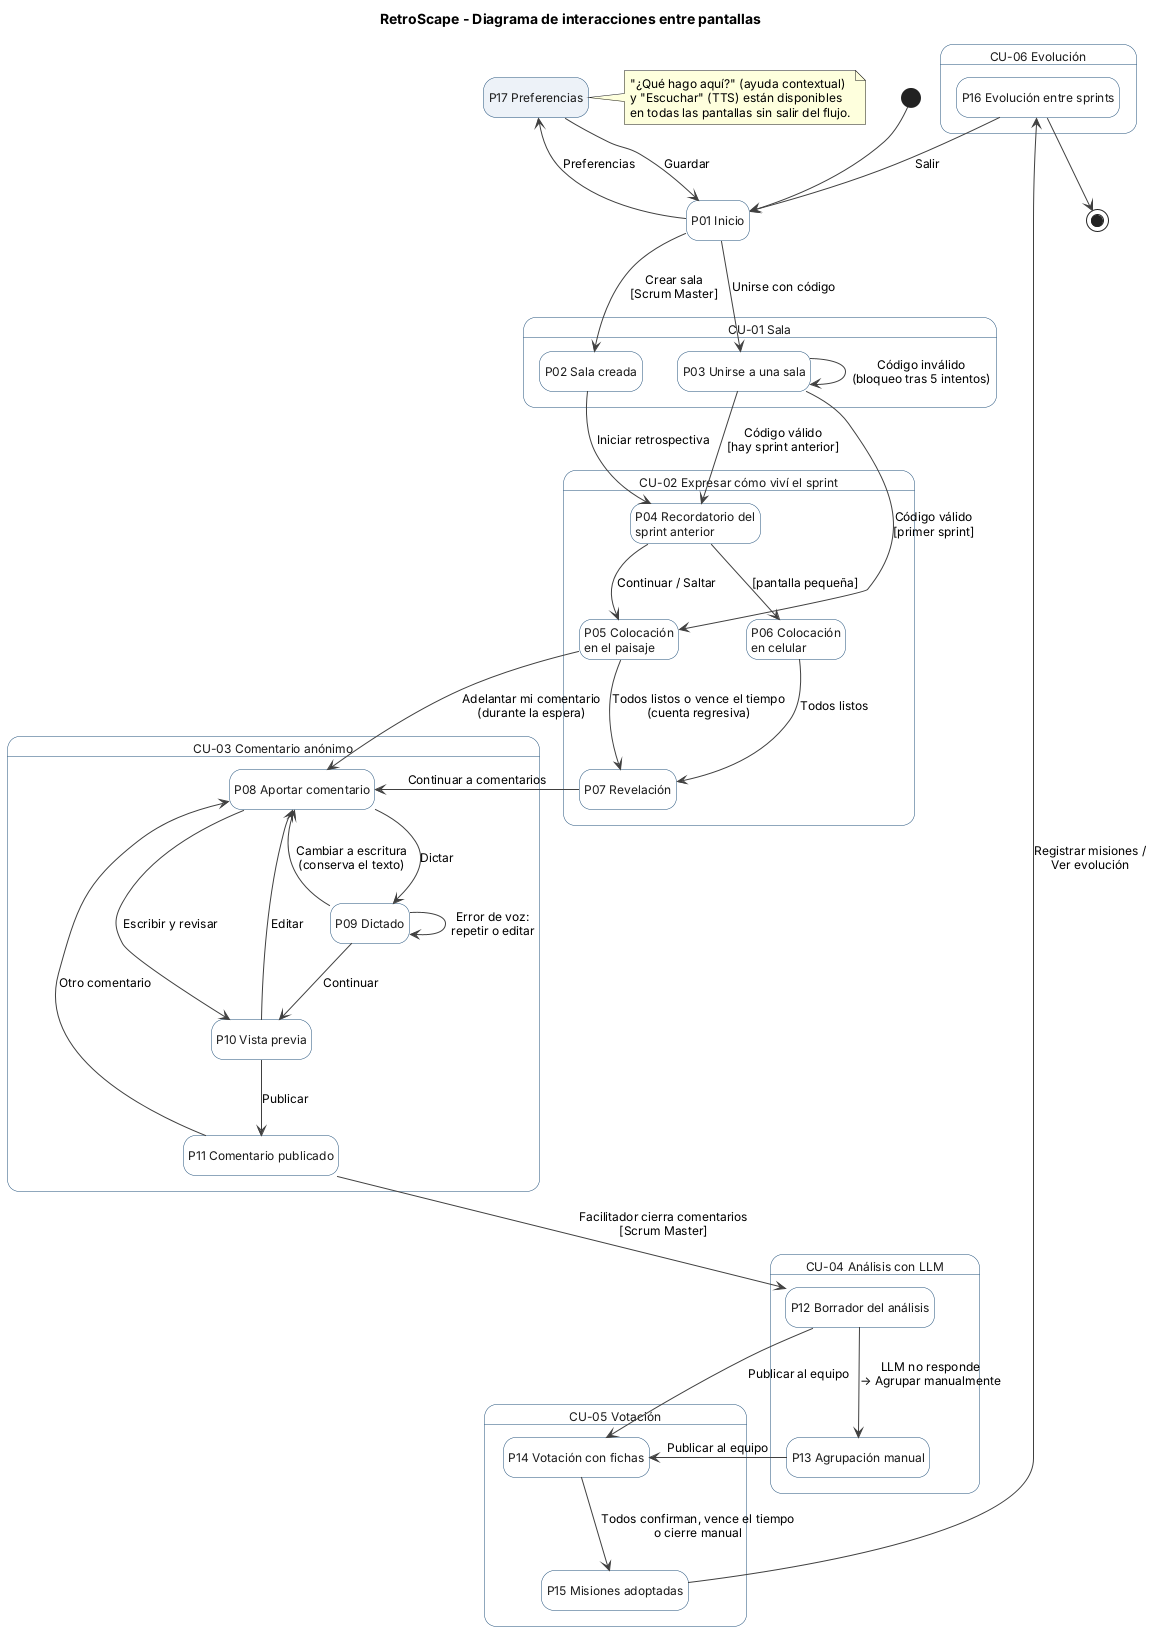

The diagram above was rendered by PlantUML. Its source (embedded in the PNG):
@startuml interacciones
title RetroScape - Diagrama de interacciones entre pantallas
skinparam defaultFontName Arial
skinparam defaultFontSize 12
skinparam state {
  BackgroundColor #FFFFFF
  BorderColor #1F4E79
  FontColor #1A1A1A
  ArrowColor #404040
}
hide empty description

state "P01 Inicio" as P01
state "P17 Preferencias" as P17 #EDF2F8

state "CU-01 Sala" as S1 {
  state "P02 Sala creada" as P02
  state "P03 Unirse a una sala" as P03
}
state "CU-02 Expresar cómo viví el sprint" as S2 {
  state "P04 Recordatorio del\nsprint anterior" as P04
  state "P05 Colocación\nen el paisaje" as P05
  state "P06 Colocación\nen celular" as P06
  state "P07 Revelación" as P07
}
state "CU-03 Comentario anónimo" as S3 {
  state "P08 Aportar comentario" as P08
  state "P09 Dictado" as P09
  state "P10 Vista previa" as P10
  state "P11 Comentario publicado" as P11
}
state "CU-04 Análisis con LLM" as S4 {
  state "P12 Borrador del análisis" as P12
  state "P13 Agrupación manual" as P13
}
state "CU-05 Votación" as S5 {
  state "P14 Votación con fichas" as P14
  state "P15 Misiones adoptadas" as P15
}
state "CU-06 Evolución" as S6 {
  state "P16 Evolución entre sprints" as P16
}

[*] --> P01
P01 --> P02 : Crear sala\n[Scrum Master]
P01 --> P03 : Unirse con código
P01 --> P17 : Preferencias
P17 --> P01 : Guardar
P03 --> P03 : Código inválido\n(bloqueo tras 5 intentos)
P03 --> P04 : Código válido\n[hay sprint anterior]
P03 --> P05 : Código válido\n[primer sprint]
P02 --> P04 : Iniciar retrospectiva
P04 --> P05 : Continuar / Saltar
P04 --> P06 : [pantalla pequeña]
P05 --> P08 : Adelantar mi comentario\n(durante la espera)
P05 --> P07 : Todos listos o vence el tiempo\n(cuenta regresiva)
P06 --> P07 : Todos listos
P07 --> P08 : Continuar a comentarios
P08 --> P09 : Dictar
P08 --> P10 : Escribir y revisar
P09 --> P09 : Error de voz:\nrepetir o editar
P09 --> P10 : Continuar
P09 --> P08 : Cambiar a escritura\n(conserva el texto)
P10 --> P08 : Editar
P10 --> P11 : Publicar
P11 --> P08 : Otro comentario
P11 --> P12 : Facilitador cierra comentarios\n[Scrum Master]
P12 --> P13 : LLM no responde\n→ Agrupar manualmente
P13 --> P14 : Publicar al equipo
P12 --> P14 : Publicar al equipo
P14 --> P15 : Todos confirman, vence el tiempo\no cierre manual
P15 --> P16 : Registrar misiones /\nVer evolución
P16 --> P01 : Salir
P16 --> [*]

note right of P17
  "¿Qué hago aquí?" (ayuda contextual)
  y "Escuchar" (TTS) están disponibles
  en todas las pantallas sin salir del flujo.
end note
@enduml